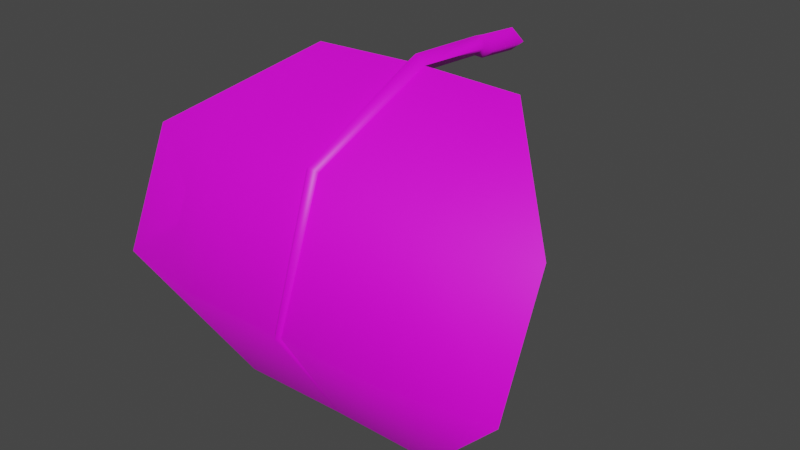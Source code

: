 # Source: fe_flatleaf_02-1.blend  (saved by Blender 3.0.42; exported with 4.5.12 LTS)
import bpy
from mathutils import Matrix  # noqa: F401  (used for matrix-valued properties, if any)

bpy.ops.wm.read_factory_settings(use_empty=True)
scene = bpy.context.scene
scene.name = 'Scene'

# ---- collections
col_collection = bpy.data.collections.new('Collection'); scene.collection.children.link(col_collection)

# ---- images (referenced by path relative to the original .blend; pixels are not part of the script)
import os
ASSET_DIR = os.environ.get("B2B_ASSET_DIR", "")  # directory of the original .blend (textures are referenced by path, not embedded)
HERE = os.path.dirname(os.path.abspath(__file__))  # packed textures are extracted next to this script under _unpacked/

def load_image(name, relpath, width, height, colorspace="sRGB"):
    """Load a texture the original file referenced (path relative to the .blend, or extracted next to this script)."""
    p = next((c for c in (os.path.join(HERE, relpath), os.path.join(ASSET_DIR, relpath)) if relpath and os.path.exists(c)), "")
    if p:
        img = bpy.data.images.load(p, check_existing=True)
        img.name = name
    else:  # same state as the original file: an image datablock whose file is absent (Cycles renders it pink)
        img = bpy.data.images.new(name, width, height)
        img.source = "FILE"
        img.filepath = "//" + (relpath or name)
    img.colorspace_settings.name = colorspace
    return img
img_fe_flatleaf_02__tex_rw4_dds = load_image('FE_flatleaf_02__tex.rw4.dds', 'FE_flatleaf_02__tex.rw4.dds', 1024, 1024, 'sRGB')

# ---- materials (node trees are filled in below, after node groups)
mat_material_001 = bpy.data.materials.new('Material.001')
mat_material_001.use_transparent_shadow = False

# ---- material node trees
mat_material_001.use_nodes = True; mat_material_001.node_tree.nodes.clear()
_N = mat_material_001.node_tree.nodes; _L = mat_material_001.node_tree.links
n0 = _N.new('ShaderNodeBsdfPrincipled'); n0.name = 'Principled BSDF'; n0.location = (10, 300)
n0.distribution = 'GGX'
n0.subsurface_method = 'RANDOM_WALK_SKIN'
n0.inputs[3].default_value = 1.45
n0.inputs[27].default_value = (0.0, 0.0, 0.0, 1.0)
n0.inputs[28].default_value = 1.0
n1 = _N.new('ShaderNodeOutputMaterial'); n1.name = 'Material Output'; n1.location = (300, 300)
n2 = _N.new('ShaderNodeTexImage'); n2.name = 'Image Texture'; n2.location = (-280, 275)
n2.image = img_fe_flatleaf_02__tex_rw4_dds
_L.new(n0.outputs[0], n1.inputs[0])
_L.new(n2.outputs[0], n0.inputs[0])
n1.is_active_output = True

# ---- world
world_world = bpy.data.worlds.new('World'); scene.world = world_world
world_world.use_nodes = True; world_world.node_tree.nodes.clear()
_N = world_world.node_tree.nodes; _L = world_world.node_tree.links
n0 = _N.new('ShaderNodeOutputWorld'); n0.name = 'World Output'; n0.location = (300, 300)
n1 = _N.new('ShaderNodeBackground'); n1.name = 'Background'; n1.location = (10, 300)
n1.inputs[0].default_value = (0.05088, 0.05088, 0.05088, 1.0)
_L.new(n1.outputs[0], n0.inputs[0])
n0.is_active_output = True
world_world.color = (0.05088, 0.05088, 0.05088)
world_world.use_sun_shadow = False
world_world.sun_shadow_jitter_overblur = 0.0

# ---- meshes
me_fe_crystalgreen3_sp1_gmdl = bpy.data.meshes.new('FE_crystalGreen3_Sp1.gmdl')
me_fe_crystalgreen3_sp1_gmdl.from_pydata([(-0.5628, -0.6087, 0.05128), (-0.5623, -1.231, -0.2441), (-1.081, -1.155, -0.3142), (-0.04962, -0.5982, 0.06331), (0.006067, -1.244, -0.2328), (8.101e-06, -0.5907, 0.01732), (0.04476, -0.5981, 0.06329), (0.5499, -0.6108, 0.05446), (0.5504, -1.234, -0.2412), (1.061, -1.163, -0.3067), (-0.5622, -1.494, -0.8933), (-1.081, -1.409, -0.8978), (0.003877, -1.489, -0.8945), (0.5505, -1.497, -0.8932), (1.061, -1.419, -0.8973), (-0.5626, -1.155, -1.484), (0.0007363, -1.153, -1.479), (0.5501, -1.155, -1.484), (-0.5626, -1.155, -1.484), (-0.5622, -1.505, -0.8924), (-1.081, -1.409, -0.8978), (0.0007363, -1.153, -1.479), (-0.01953, -1.506, -0.8935), (0.0007363, -1.153, -1.479), (0.0004497, -1.525, -0.8921), (-0.01953, -1.506, -0.8935), (0.01733, -1.506, -0.8936), (0.5501, -1.155, -1.484), (0.5505, -1.508, -0.8926), (0.01733, -1.506, -0.8936), (0.0007363, -1.153, -1.479), (1.061, -1.419, -0.8973), (-0.5623, -1.24, -0.2363), (-1.081, -1.155, -0.3142), (-0.03451, -1.26, -0.2171), (0.0003246, -1.288, -0.1926), (-0.03451, -1.26, -0.2171), (0.02927, -1.26, -0.2171), (0.5504, -1.242, -0.2337), (0.02927, -1.26, -0.2171), (1.061, -1.163, -0.3067), (-0.5628, -0.6087, 0.05128), (-0.04962, -0.5982, 0.06331), (3.377e-05, -0.6054, 0.1093), (-0.04962, -0.5982, 0.06331), (0.04476, -0.5981, 0.06329), (0.5499, -0.6108, 0.05446), (0.04476, -0.5981, 0.06329), (-0.0005383, -0.1688, 0.08443), (-0.05713, -0.1629, 0.03733), (-0.0005383, -0.1688, -0.009823), (0.05429, -0.172, 0.03732), (0.0002782, -0.1127, 0.07665), (-0.07305, -0.1068, 0.02038), (0.0002782, -0.1127, -0.03596), (0.06879, -0.1159, 0.02036), (0.0002782, -0.1127, 0.07665), (0.0002782, -0.1127, -0.03596), (0.0001602, 0.1275, 0.05465), (-0.0737, 0.1272, -0.001625), (0.0001602, 0.1275, -0.05796), (0.0692, 0.1274, -0.001641), (0.0001602, 0.1275, 0.05465), (0.0001602, 0.1275, -0.05796)], [], [(0, 1, 2), (1, 0, 4), (3, 4, 0), (5, 4, 3), (6, 4, 5), (8, 4, 7), (7, 4, 6), (7, 9, 8), (2, 1, 11), (1, 10, 11), (4, 12, 1), (12, 10, 1), (13, 12, 8), (8, 12, 4), (9, 14, 8), (14, 13, 8), (10, 15, 11), (12, 16, 10), (16, 15, 10), (13, 17, 12), (17, 16, 12), (14, 17, 13), (18, 19, 20), (21, 22, 18), (22, 19, 18), (23, 24, 25), (23, 26, 24), (27, 28, 30), (28, 29, 30), (31, 28, 27), (32, 33, 19), (19, 33, 20), (22, 34, 19), (34, 32, 19), (36, 25, 35), (24, 35, 25), (26, 37, 24), (37, 35, 24), (28, 38, 29), (38, 39, 29), (40, 38, 31), (38, 28, 31), (32, 41, 33), (34, 42, 32), (42, 41, 32), (43, 44, 35), (35, 44, 36), (43, 35, 45), (37, 45, 35), (39, 38, 47), (38, 46, 47), (46, 38, 40), (49, 44, 48), (44, 43, 48), (49, 50, 3), (5, 3, 50), (43, 45, 48), (45, 51, 48), (5, 50, 6), (6, 50, 51), (53, 49, 52), (49, 48, 52), (53, 54, 49), (50, 49, 54), (55, 56, 51), (48, 51, 56), (55, 51, 57), (51, 50, 57), (52, 58, 53), (53, 58, 59), (60, 54, 59), (54, 53, 59), (61, 62, 55), (56, 55, 62), (55, 57, 61), (57, 63, 61)])
me_fe_crystalgreen3_sp1_gmdl.polygons.foreach_set('use_smooth', [True] * 76)
_uv = me_fe_crystalgreen3_sp1_gmdl.uv_layers.new(name='UVMap')
_uv.uv.foreach_set('vector', [0.2411, 0.1489, 0.2411, 0.4282, 0.0453, 0.4282, 0.2411, 0.4282, 0.2411, 0.1489, 0.4977, 0.4283, 0.4785, 0.149, 0.4977, 0.4283, 0.2411, 0.1489, 0.5016, 0.1489, 0.4977, 0.4283, 0.4785, 0.149, 0.5221, 0.149, 0.4977, 0.4283, 0.5016, 0.1489, 0.7578, 0.4282, 0.4977, 0.4283, 0.7578, 0.1489, 0.7578, 0.1489, 0.4977, 0.4283, 0.5221, 0.149, 0.7578, 0.1489, 0.9632, 0.4282, 0.7578, 0.4282, 0.0453, 0.4282, 0.2411, 0.4282, 0.0453, 0.7076, 0.2411, 0.4282, 0.2411, 0.7076, 0.0453, 0.7076, 0.4977, 0.4283, 0.5014, 0.7075, 0.2411, 0.4282, 0.5014, 0.7075, 0.2411, 0.7076, 0.2411, 0.4282, 0.7578, 0.7076, 0.5014, 0.7075, 0.7578, 0.4282, 0.7578, 0.4282, 0.5014, 0.7075, 0.4977, 0.4283, 0.9632, 0.4282, 0.9632, 0.7076, 0.7578, 0.4282, 0.9632, 0.7076, 0.7578, 0.7076, 0.7578, 0.4282, 0.2411, 0.7076, 0.2411, 0.9869, 0.0453, 0.7076, 0.5014, 0.7075, 0.506, 0.9868, 0.2411, 0.7076, 0.506, 0.9868, 0.2411, 0.9869, 0.2411, 0.7076, 0.7578, 0.7076, 0.7578, 0.9869, 0.5014, 0.7075, 0.7578, 0.9869, 0.506, 0.9868, 0.5014, 0.7075, 0.9632, 0.7076, 0.7578, 0.9869, 0.7578, 0.7076, 0.2411, 0.9869, 0.2411, 0.7076, 0.0453, 0.7076, 0.506, 0.9868, 0.4917, 0.7075, 0.2411, 0.9869, 0.4917, 0.7075, 0.2411, 0.7076, 0.2411, 0.9869, 0.506, 0.9868, 0.4995, 0.7074, 0.4917, 0.7075, 0.506, 0.9868, 0.5071, 0.7075, 0.4995, 0.7074, 0.7578, 0.9869, 0.7578, 0.7076, 0.506, 0.9868, 0.7578, 0.7076, 0.5071, 0.7075, 0.506, 0.9868, 0.9632, 0.7076, 0.7578, 0.7076, 0.7578, 0.9869, 0.2411, 0.4282, 0.0453, 0.4282, 0.2411, 0.7076, 0.2411, 0.7076, 0.0453, 0.4282, 0.0453, 0.7076, 0.4917, 0.7075, 0.4886, 0.4283, 0.2411, 0.7076, 0.4886, 0.4283, 0.2411, 0.4282, 0.2411, 0.7076, 0.4886, 0.4283, 0.4917, 0.7075, 0.4964, 0.4284, 0.4995, 0.7074, 0.4964, 0.4284, 0.4917, 0.7075, 0.5071, 0.7075, 0.5028, 0.4282, 0.4995, 0.7074, 0.5028, 0.4282, 0.4964, 0.4284, 0.4995, 0.7074, 0.7578, 0.7076, 0.7578, 0.4282, 0.5071, 0.7075, 0.7578, 0.4282, 0.5028, 0.4282, 0.5071, 0.7075, 0.9632, 0.4282, 0.7578, 0.4282, 0.9632, 0.7076, 0.7578, 0.4282, 0.7578, 0.7076, 0.9632, 0.7076, 0.2411, 0.4282, 0.2411, 0.1489, 0.0453, 0.4282, 0.4886, 0.4283, 0.4785, 0.149, 0.2411, 0.4282, 0.4785, 0.149, 0.2411, 0.1489, 0.2411, 0.4282, 0.5016, 0.1489, 0.4785, 0.149, 0.4964, 0.4284, 0.4964, 0.4284, 0.4785, 0.149, 0.4886, 0.4283, 0.5016, 0.1489, 0.4964, 0.4284, 0.5221, 0.149, 0.5028, 0.4282, 0.5221, 0.149, 0.4964, 0.4284, 0.5028, 0.4282, 0.7578, 0.4282, 0.5221, 0.149, 0.7578, 0.4282, 0.7578, 0.1489, 0.5221, 0.149, 0.7578, 0.1489, 0.7578, 0.4282, 0.9632, 0.4282, 0.4794, 0.1061, 0.4785, 0.149, 0.5055, 0.106, 0.4785, 0.149, 0.5016, 0.1489, 0.5055, 0.106, 0.4794, 0.1061, 0.5055, 0.106, 0.4785, 0.149, 0.5016, 0.1489, 0.4785, 0.149, 0.5055, 0.106, 0.5016, 0.1489, 0.5221, 0.149, 0.5055, 0.106, 0.5221, 0.149, 0.5209, 0.1061, 0.5055, 0.106, 0.5016, 0.1489, 0.5055, 0.106, 0.5221, 0.149, 0.5221, 0.149, 0.5055, 0.106, 0.5209, 0.1061, 0.48, 0.05952, 0.4794, 0.1061, 0.5056, 0.05939, 0.4794, 0.1061, 0.5055, 0.106, 0.5056, 0.05939, 0.48, 0.05952, 0.5056, 0.05939, 0.4794, 0.1061, 0.5055, 0.106, 0.4794, 0.1061, 0.5056, 0.05939, 0.5195, 0.05945, 0.5056, 0.05939, 0.5209, 0.1061, 0.5055, 0.106, 0.5209, 0.1061, 0.5056, 0.05939, 0.5195, 0.05945, 0.5209, 0.1061, 0.5056, 0.05939, 0.5209, 0.1061, 0.5055, 0.106, 0.5056, 0.05939, 0.5056, 0.05939, 0.5056, 0.01454, 0.48, 0.05952, 0.48, 0.05952, 0.5056, 0.01454, 0.4832, 0.01467, 0.5056, 0.01454, 0.5056, 0.05939, 0.4832, 0.01467, 0.5056, 0.05939, 0.48, 0.05952, 0.4832, 0.01467, 0.5197, 0.0146, 0.5056, 0.01454, 0.5195, 0.05945, 0.5056, 0.05939, 0.5195, 0.05945, 0.5056, 0.01454, 0.5195, 0.05945, 0.5056, 0.05939, 0.5197, 0.0146, 0.5056, 0.05939, 0.5056, 0.01454, 0.5197, 0.0146])
me_fe_crystalgreen3_sp1_gmdl.materials.append(mat_material_001)
me_fe_crystalgreen3_sp1_gmdl.use_remesh_fix_poles = True
me_fe_crystalgreen3_sp1_gmdl.use_remesh_preserve_attributes = False
me_fe_crystalgreen3_sp1_gmdl.use_paint_bone_selection = False
me_fe_crystalgreen3_sp1_gmdl.use_paint_mask_vertex = True
me_fe_crystalgreen3_sp1_gmdl.update()
arm_armature_001 = bpy.data.armatures.new('Armature.001')  # bones are not reproduced

# ---- objects
ob_fe_crystalgreen3_sp1_0_927744_0x0 = bpy.data.objects.new('FE_crystalGreen3_Sp1 0,927744 0x0', me_fe_crystalgreen3_sp1_gmdl)
ob_armature_002 = bpy.data.objects.new('Armature.002', arm_armature_001)

# ---- transforms, parenting, visibility, modifiers, constraints
ob_fe_crystalgreen3_sp1_0_927744_0x0.parent = ob_armature_002
ob_fe_crystalgreen3_sp1_0_927744_0x0.location = (0.0, 0.0, 0.0)
_vg = ob_fe_crystalgreen3_sp1_0_927744_0x0.vertex_groups.new(name='Bone')
for _i, _w in zip([0, 1, 2, 3, 4, 5, 6, 7, 8, 9, 10, 11, 12, 13, 14, 15, 16, 17, 18, 19, 20, 21, 22, 23, 24, 25, 26, 27, 28, 29, 30, 31, 33, 34, 35, 36, 37, 39, 40, 41, 42, 43, 44, 45, 46, 47, 48, 49, 50, 51, 52, 53, 54, 55, 56, 57, 58, 59, 60, 61, 62, 63], [0.0, 0.0, 0.0, 0.0, 0.0, 0.0, 0.0, 0.0, 0.0, 2.503e-06, 0.0, 0.0, 0.0, 0.0, 0.0, 0.0, 0.0, 0.0, 5.633e-06, 0.0, 0.0, 0.0, 0.0, 0.0, 0.0, 0.0, 0.0, 0.0, 0.0, 0.0, 0.0, 7.415e-05, 8.285e-05, 0.0, 0.0, 0.0, 0.0, 0.0, 5.579e-05, 4.238e-05, 0.0, 0.0, 0.0, 0.0, 0.0, 0.0, 1.0, 1.0, 1.0, 1.0, 1.0, 1.0, 1.0, 1.0, 1.0, 1.0, 1.0, 1.0, 1.0, 1.0, 1.0, 1.0]): _vg.add([_i], _w, 'REPLACE')
_vg = ob_fe_crystalgreen3_sp1_0_927744_0x0.vertex_groups.new(name='Bone.001')
for _i, _w in zip([0, 3, 5, 6, 7, 32, 38, 41, 42, 43, 44, 45, 46, 47], [0.9, 1.0, 1.0, 1.0, 0.9, 0.0, 0.0, 0.9, 1.0, 1.0, 1.0, 1.0, 0.9, 1.0]): _vg.add([_i], _w, 'REPLACE')
_vg = ob_fe_crystalgreen3_sp1_0_927744_0x0.vertex_groups.new(name='Bone.002')
for _i, _w in zip([0, 1, 2, 4, 7, 8, 9, 32, 33, 34, 35, 36, 37, 38, 39, 40, 41, 46], [0.1, 1.0, 1.0, 1.0, 0.1, 1.0, 1.0, 1.0, 0.9999, 1.0, 1.0, 1.0, 1.0, 1.0, 1.0, 0.9999, 0.1, 0.1]): _vg.add([_i], _w, 'REPLACE')
_vg = ob_fe_crystalgreen3_sp1_0_927744_0x0.vertex_groups.new(name='Bone.003')
for _i, _w in zip([10, 11, 12, 13, 14, 15, 17, 18, 19, 20, 21, 22, 23, 24, 25, 26, 27, 28, 29, 30, 31, 32, 33, 38, 40], [1.0, 1.0, 1.0, 1.0, 1.0, 0.1, 0.1, 0.1, 1.0, 1.0, 0.0, 1.0, 0.0, 1.0, 1.0, 1.0, 0.1, 1.0, 1.0, 0.0, 0.9999, 0.0, 0.0, 0.0, 0.0]): _vg.add([_i], _w, 'REPLACE')
_vg = ob_fe_crystalgreen3_sp1_0_927744_0x0.vertex_groups.new(name='Bone.004')
for _i, _w in zip([1, 2, 4, 8, 9, 10, 11, 13, 14, 15, 16, 17, 18, 19, 20, 21, 23, 27, 28, 30, 31], [0.0, 0.0, 0.0, 0.0, 0.0, 0.0, 0.0, 0.0, 0.0, 0.9, 1.0, 0.9, 0.9, 0.0, 0.0, 1.0, 1.0, 0.9, 0.0, 1.0, 0.0]): _vg.add([_i], _w, 'REPLACE')
_m = ob_fe_crystalgreen3_sp1_0_927744_0x0.modifiers.new('Armature.002', 'ARMATURE')
_m.object = ob_armature_002
ob_armature_002.location = (0.0, 0.0, 0.0)

# ---- collection membership
col_collection.objects.link(ob_fe_crystalgreen3_sp1_0_927744_0x0)
col_collection.objects.link(ob_armature_002)

# ---- scene / render settings (as saved in the file)
scene.frame_start = 1; scene.frame_end = 250; scene.frame_set(0)
scene.render.engine = 'BLENDER_EEVEE_NEXT'
scene.cycles.sampling_pattern = 'TABULATED_SOBOL'
scene.cycles.use_light_tree = False
scene.view_settings.view_transform = 'Filmic'
bpy.context.view_layer.update()

# ---- added for rendering (the .blend has no active camera and no usable light): camera, sun
cam_auto = bpy.data.cameras.new('AutoCamera')
cam_auto.lens = 50.0
cam_auto.sensor_width = 36.0
cam_auto.clip_end = 1000.0
ob_auto_camera = bpy.data.objects.new('AutoCamera', cam_auto)
scene.collection.objects.link(ob_auto_camera)
ob_auto_camera.location = (2.89442, -4.18423, 1.63638)
ob_auto_camera.rotation_euler = (1.09748, -7.21219e-08, 0.694738)
scene.camera = ob_auto_camera
light_auto_sun = bpy.data.lights.new('AutoSun', 'SUN')
light_auto_sun.energy = 3.0
light_auto_sun.angle = 0.0523599
ob_auto_sun = bpy.data.objects.new('AutoSun', light_auto_sun)
scene.collection.objects.link(ob_auto_sun)
ob_auto_sun.rotation_euler = (0.872665, 0.174533, 0.523599)
bpy.context.view_layer.update()
